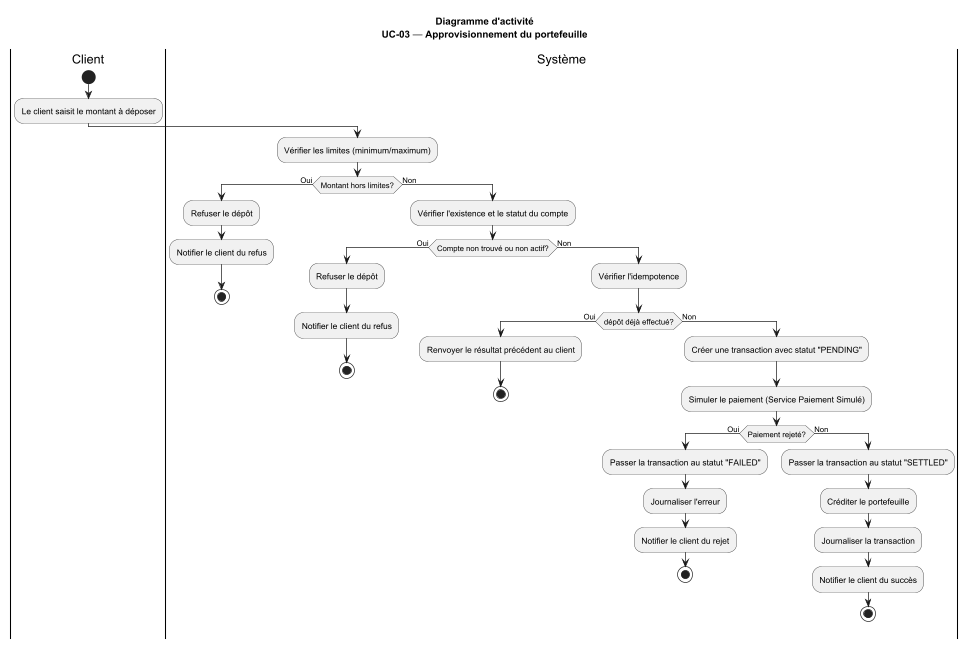

The diagram above was rendered by PlantUML. Its source (embedded in the PNG):
@startuml
' UC-03 — Approvisionnement du portefeuille (dépôt virtuel)

title Diagramme d'activité\nUC-03 — Approvisionnement du portefeuille

|Client|
start
:Le client saisit le montant à déposer;
|Système|
:Vérifier les limites (minimum/maximum);
if (Montant hors limites?) then (Oui)
  :Refuser le dépôt;
  :Notifier le client du refus;
  stop
else (Non)
  :Vérifier l'existence et le statut du compte;
  if (Compte non trouvé ou non actif?) then (Oui)
    :Refuser le dépôt;
    :Notifier le client du refus;
    stop
  else (Non)
    :Vérifier l'idempotence;
    if (dépôt déjà effectué?) then (Oui)
      :Renvoyer le résultat précédent au client;
      stop
    else (Non)
      :Créer une transaction avec statut "PENDING";
      :Simuler le paiement (Service Paiement Simulé);
      if (Paiement rejeté?) then (Oui)
        :Passer la transaction au statut "FAILED";
        :Journaliser l'erreur;
        :Notifier le client du rejet;
        stop
      else (Non)
        :Passer la transaction au statut "SETTLED";
        :Créditer le portefeuille;
        :Journaliser la transaction;
        :Notifier le client du succès;
        stop
      endif
    endif
  endif
endif

@enduml